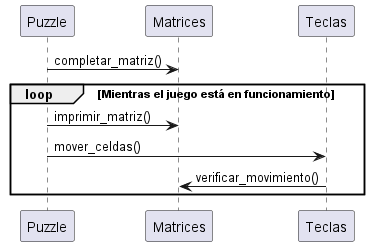

The diagram above was rendered by PlantUML. Its source (embedded in the PNG):
@startuml
participant Puzzle
participant Matrices
participant Teclas

Puzzle -> Matrices: completar_matriz()
loop Mientras el juego está en funcionamiento
    Puzzle -> Matrices: imprimir_matriz()
    Puzzle -> Teclas: mover_celdas()
    Teclas -> Matrices: verificar_movimiento()
end
@enduml